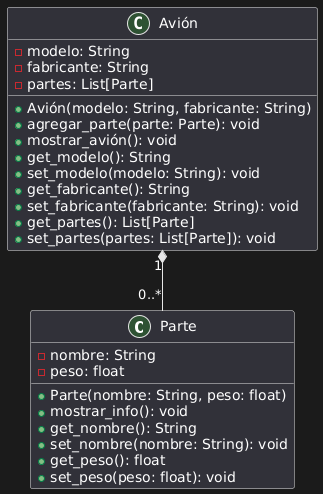

The diagram above was rendered by PlantUML. Its source (embedded in the PNG):
@startuml
class Parte {
  - nombre: String
  - peso: float
  + Parte(nombre: String, peso: float)
  + mostrar_info(): void
  + get_nombre(): String
  + set_nombre(nombre: String): void
  + get_peso(): float
  + set_peso(peso: float): void
}

class Avión {
  - modelo: String
  - fabricante: String
  - partes: List[Parte]
  + Avión(modelo: String, fabricante: String)
  + agregar_parte(parte: Parte): void
  + mostrar_avión(): void
  + get_modelo(): String
  + set_modelo(modelo: String): void
  + get_fabricante(): String
  + set_fabricante(fabricante: String): void
  + get_partes(): List[Parte]
  + set_partes(partes: List[Parte]): void
}

Avión "1" *-- "0..*" Parte
@enduml